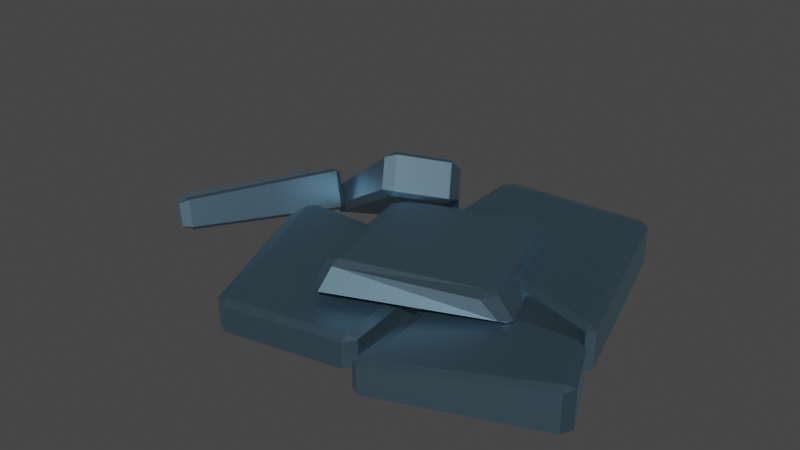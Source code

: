 # Source: IronOre.blend  (saved by Blender 3.3.6; exported with 4.5.12 LTS)
import bpy
from mathutils import Matrix  # noqa: F401  (used for matrix-valued properties, if any)

bpy.ops.wm.read_factory_settings(use_empty=True)
scene = bpy.context.scene
scene.name = 'Scene'

# ---- collections
col_collection = bpy.data.collections.new('Collection'); scene.collection.children.link(col_collection)

# ---- materials (node trees are filled in below, after node groups)
mat_iron = bpy.data.materials.new('Iron')
mat_iron.use_transparent_shadow = False

# ---- material node trees
mat_iron.use_nodes = True; mat_iron.node_tree.nodes.clear()
_N = mat_iron.node_tree.nodes; _L = mat_iron.node_tree.links
n0 = _N.new('ShaderNodeBsdfPrincipled'); n0.name = 'Principled BSDF'; n0.location = (10, 300)
n0.distribution = 'GGX'
n0.subsurface_method = 'RANDOM_WALK_SKIN'
n0.inputs[0].default_value = (0.2087, 0.3436, 0.4385, 1.0)
n0.inputs[1].default_value = 1.0
n0.inputs[3].default_value = 1.45
n0.inputs[27].default_value = (0.0, 0.0, 0.0, 1.0)
n0.inputs[28].default_value = 1.0
n1 = _N.new('ShaderNodeOutputMaterial'); n1.name = 'Material Output'; n1.location = (300, 300)
_L.new(n0.outputs[0], n1.inputs[0])
n1.is_active_output = True

# ---- world
world_world = bpy.data.worlds.new('World'); scene.world = world_world
world_world.use_nodes = True; world_world.node_tree.nodes.clear()
_N = world_world.node_tree.nodes; _L = world_world.node_tree.links
n0 = _N.new('ShaderNodeOutputWorld'); n0.name = 'World Output'; n0.location = (300, 300)
n1 = _N.new('ShaderNodeBackground'); n1.name = 'Background'; n1.location = (10, 300)
n1.inputs[0].default_value = (0.05088, 0.05088, 0.05088, 1.0)
_L.new(n1.outputs[0], n0.inputs[0])
n0.is_active_output = True
world_world.color = (0.05088, 0.05088, 0.05088)
world_world.use_sun_shadow = False
world_world.sun_shadow_jitter_overblur = 0.0

# ---- meshes
me_cube_004 = bpy.data.meshes.new('Cube.004')
me_cube_004.from_pydata([(-0.6581, -1.878, 0.3852), (-0.6581, -1.878, 1.805), (-1.423, 0.06101, 0.09506), (-1.423, 0.06101, 2.095), (0.7338, -1.598, 0.3852), (0.7338, -1.598, 1.805), (0.5775, 0.06101, 0.09506), (0.5775, 0.06101, 2.095), (-0.1249, 1.904, 0.3852), (-0.1249, 1.904, 1.805), (1.614, 1.89, 0.09506), (1.614, 1.89, 2.095), (-0.04991, 0.4848, 0.3852), (-0.04991, 0.4848, 1.805), (2.27, -0.2832, 0.09506), (2.27, -0.2832, 2.095), (0.8126, -0.4315, 0.3852), (0.8126, -0.4315, 1.805), (2.284, -0.3956, 0.09506), (2.284, -0.3956, 2.095), (0.8876, -1.851, 0.3852), (0.8876, -1.851, 1.805), (2.596, -1.087, 0.09506), (2.596, -1.087, 2.095), (-2.682, -0.5954, 0.02493), (-2.788, -0.5335, 1.328), (-1.781, 0.5695, 0.08497), (-1.93, 0.6567, 1.921), (-1.628, -1.366, 2.597), (-1.733, -1.304, 3.901), (-1.098, 0.4112, 1.411), (-1.247, 0.4984, 3.247), (-0.4768, 1.512, -0.3243), (-0.5721, 1.665, 0.8294), (0.2428, 0.5106, 3.368), (0.1084, 0.7262, 4.993), (-1.628, 0.6819, -0.008349), (-1.723, 0.835, 1.145), (-0.1921, -0.07969, 4.259), (-0.3265, 0.1359, 5.884), (-0.273, 0.03984, 1.922), (-0.1704, 0.08363, 3.836), (0.9747, 0.9952, 0.886), (0.9747, 0.9952, 2.886), (0.0008682, -1.372, 2.327), (0.08921, -1.236, 3.617), (1.709, -0.608, 2.037), (1.357, -0.5065, 2.679)], [], [(0, 1, 3, 2), (2, 3, 7, 6), (6, 7, 5, 4), (4, 5, 1, 0), (2, 6, 4, 0), (7, 3, 1, 5), (8, 9, 11, 10), (10, 11, 15, 14), (14, 15, 13, 12), (12, 13, 9, 8), (10, 14, 12, 8), (15, 11, 9, 13), (16, 17, 19, 18), (18, 19, 23, 22), (22, 23, 21, 20), (20, 21, 17, 16), (18, 22, 20, 16), (23, 19, 17, 21), (24, 25, 27, 26), (26, 27, 31, 30), (30, 31, 29, 28), (28, 29, 25, 24), (26, 30, 28, 24), (31, 27, 25, 29), (32, 33, 35, 34), (34, 35, 39, 38), (38, 39, 37, 36), (36, 37, 33, 32), (34, 38, 36, 32), (39, 35, 33, 37), (40, 41, 43, 42), (42, 43, 47, 46), (46, 47, 45, 44), (44, 45, 41, 40), (42, 46, 44, 40), (47, 43, 41, 45)])
_uv = me_cube_004.uv_layers.new(name='UVMap')
_uv.uv.foreach_set('vector', [0.375, 0.0, 0.625, 0.0, 0.625, 0.25, 0.375, 0.25, 0.375, 0.25, 0.625, 0.25, 0.625, 0.5, 0.375, 0.5, 0.375, 0.5, 0.625, 0.5, 0.625, 0.75, 0.375, 0.75, 0.375, 0.75, 0.625, 0.75, 0.625, 1.0, 0.375, 1.0, 0.125, 0.5, 0.375, 0.5, 0.375, 0.75, 0.125, 0.75, 0.625, 0.5, 0.875, 0.5, 0.875, 0.75, 0.625, 0.75, 0.375, 0.0, 0.625, 0.0, 0.625, 0.25, 0.375, 0.25, 0.375, 0.25, 0.625, 0.25, 0.625, 0.5, 0.375, 0.5, 0.375, 0.5, 0.625, 0.5, 0.625, 0.75, 0.375, 0.75, 0.375, 0.75, 0.625, 0.75, 0.625, 1.0, 0.375, 1.0, 0.125, 0.5, 0.375, 0.5, 0.375, 0.75, 0.125, 0.75, 0.625, 0.5, 0.875, 0.5, 0.875, 0.75, 0.625, 0.75, 0.375, 0.0, 0.625, 0.0, 0.625, 0.25, 0.375, 0.25, 0.375, 0.25, 0.625, 0.25, 0.625, 0.5, 0.375, 0.5, 0.375, 0.5, 0.625, 0.5, 0.625, 0.75, 0.375, 0.75, 0.375, 0.75, 0.625, 0.75, 0.625, 1.0, 0.375, 1.0, 0.125, 0.5, 0.375, 0.5, 0.375, 0.75, 0.125, 0.75, 0.625, 0.5, 0.875, 0.5, 0.875, 0.75, 0.625, 0.75, 0.375, 0.0, 0.625, 0.0, 0.625, 0.25, 0.375, 0.25, 0.375, 0.25, 0.625, 0.25, 0.625, 0.5, 0.375, 0.5, 0.375, 0.5, 0.625, 0.5, 0.625, 0.75, 0.375, 0.75, 0.375, 0.75, 0.625, 0.75, 0.625, 1.0, 0.375, 1.0, 0.125, 0.5, 0.375, 0.5, 0.375, 0.75, 0.125, 0.75, 0.625, 0.5, 0.875, 0.5, 0.875, 0.75, 0.625, 0.75, 0.375, 0.0, 0.625, 0.0, 0.625, 0.25, 0.375, 0.25, 0.375, 0.25, 0.625, 0.25, 0.625, 0.5, 0.375, 0.5, 0.375, 0.5, 0.625, 0.5, 0.625, 0.75, 0.375, 0.75, 0.375, 0.75, 0.625, 0.75, 0.625, 1.0, 0.375, 1.0, 0.125, 0.5, 0.375, 0.5, 0.375, 0.75, 0.125, 0.75, 0.625, 0.5, 0.875, 0.5, 0.875, 0.75, 0.625, 0.75, 0.375, 0.0, 0.625, 0.0, 0.625, 0.25, 0.375, 0.25, 0.375, 0.25, 0.625, 0.25, 0.625, 0.5, 0.375, 0.5, 0.375, 0.5, 0.625, 0.5, 0.625, 0.75, 0.375, 0.75, 0.375, 0.75, 0.625, 0.75, 0.625, 1.0, 0.375, 1.0, 0.125, 0.5, 0.375, 0.5, 0.375, 0.75, 0.125, 0.75, 0.625, 0.5, 0.875, 0.5, 0.875, 0.75, 0.625, 0.75])
me_cube_004.materials.append(mat_iron)
me_cube_004.update()

# ---- objects
ob_cube = bpy.data.objects.new('Cube', me_cube_004)

# ---- transforms, parenting, visibility, modifiers, constraints
ob_cube.location = (0.0, 0.0, 0.0)
ob_cube.scale = (0.1755, 0.1755, 0.03826)
_m = ob_cube.modifiers.new('Bevel', 'BEVEL')

# ---- collection membership
col_collection.objects.link(ob_cube)

# ---- scene / render settings (as saved in the file)
scene.frame_start = 1; scene.frame_end = 250; scene.frame_set(1)
scene.render.engine = 'BLENDER_EEVEE_NEXT'
scene.cycles.sampling_pattern = 'TABULATED_SOBOL'
scene.cycles.use_light_tree = False
scene.view_settings.view_transform = 'Filmic'
bpy.context.view_layer.update()

# ---- added for rendering (the .blend has no active camera and no usable light): camera, sun
cam_auto = bpy.data.cameras.new('AutoCamera')
cam_auto.lens = 50.0
cam_auto.sensor_width = 36.0
cam_auto.clip_end = 1000.0
ob_auto_camera = bpy.data.objects.new('AutoCamera', cam_auto)
scene.collection.objects.link(ob_auto_camera)
ob_auto_camera.location = (1.05782, -1.28289, 0.961909)
ob_auto_camera.rotation_euler = (1.09748, -7.21219e-08, 0.694738)
scene.camera = ob_auto_camera
light_auto_sun = bpy.data.lights.new('AutoSun', 'SUN')
light_auto_sun.energy = 3.0
light_auto_sun.angle = 0.0523599
ob_auto_sun = bpy.data.objects.new('AutoSun', light_auto_sun)
scene.collection.objects.link(ob_auto_sun)
ob_auto_sun.rotation_euler = (0.872665, 0.174533, 0.523599)
bpy.context.view_layer.update()
